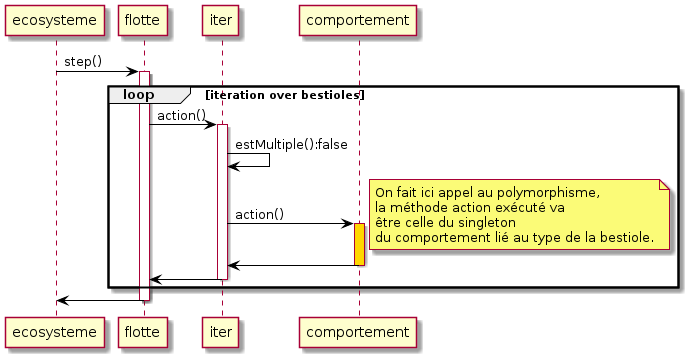

The diagram above was rendered by PlantUML. Its source (embedded in the PNG):
@startuml
skinparam classAttributeIconSize 0
skinparam class {
BackgroundColor Whitesmoke
ArrowColor Black
BorderColor Black
}
ecosysteme -> flotte : step()
activate flotte
    group loop [iteration over bestioles] 
    flotte -> iter : action()
    activate iter 
    iter -> iter : estMultiple():false
    iter -> comportement : action()
    note right
       On fait ici appel au polymorphisme,
       la méthode action exécuté va 
       être celle du singleton
       du comportement lié au type de la bestiole.
    end note
    activate comportement #gold
    comportement -> iter
    deactivate comportement

    iter -> flotte
    deactivate iter

deactivate iter
end
flotte -> ecosysteme
deactivate flotte
@enduml